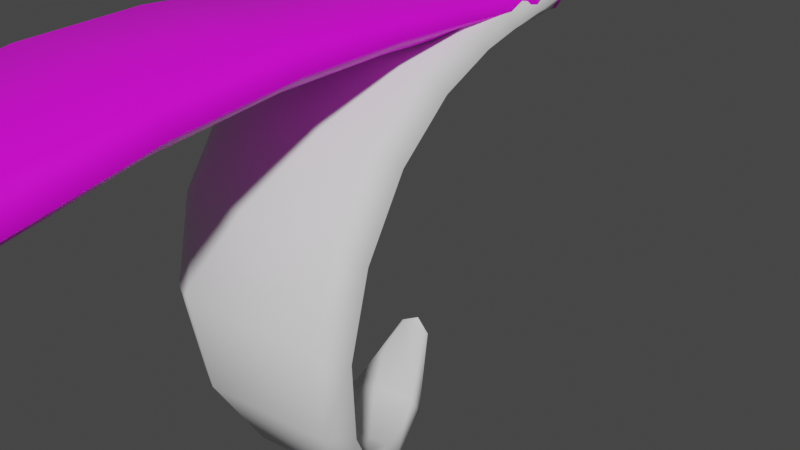 # Source: FE_leaf_21-12c.blend  (saved by Blender 3.0.42; exported with 4.5.12 LTS)
import bpy
from mathutils import Matrix  # noqa: F401  (used for matrix-valued properties, if any)

bpy.ops.wm.read_factory_settings(use_empty=True)
scene = bpy.context.scene
scene.name = 'Scene'

# ---- collections
col_collection = bpy.data.collections.new('Collection'); scene.collection.children.link(col_collection)

# ---- images (referenced by path relative to the original .blend; pixels are not part of the script)
import os
ASSET_DIR = os.environ.get("B2B_ASSET_DIR", "")  # directory of the original .blend (textures are referenced by path, not embedded)
HERE = os.path.dirname(os.path.abspath(__file__))  # packed textures are extracted next to this script under _unpacked/

def load_image(name, relpath, width, height, colorspace="sRGB"):
    """Load a texture the original file referenced (path relative to the .blend, or extracted next to this script)."""
    p = next((c for c in (os.path.join(HERE, relpath), os.path.join(ASSET_DIR, relpath)) if relpath and os.path.exists(c)), "")
    if p:
        img = bpy.data.images.load(p, check_existing=True)
        img.name = name
    else:  # same state as the original file: an image datablock whose file is absent (Cycles renders it pink)
        img = bpy.data.images.new(name, width, height)
        img.source = "FILE"
        img.filepath = "//" + (relpath or name)
    img.colorspace_settings.name = colorspace
    return img
img_fe_leaf_21_tex_dds = load_image('FE_leaf_21_tex.dds', 'FE_leaf_21_tex.dds', 1024, 1024, 'sRGB')

# ---- materials (node trees are filled in below, after node groups)
mat_material_001 = bpy.data.materials.new('Material.001')
mat_material_001.use_transparent_shadow = False

# ---- material node trees
mat_material_001.use_nodes = True; mat_material_001.node_tree.nodes.clear()
_N = mat_material_001.node_tree.nodes; _L = mat_material_001.node_tree.links
n0 = _N.new('ShaderNodeBsdfPrincipled'); n0.name = 'Principled BSDF'; n0.location = (10, 300)
n0.distribution = 'GGX'
n0.subsurface_method = 'RANDOM_WALK_SKIN'
n0.inputs[3].default_value = 1.45
n0.inputs[27].default_value = (0.0, 0.0, 0.0, 1.0)
n0.inputs[28].default_value = 1.0
n1 = _N.new('ShaderNodeOutputMaterial'); n1.name = 'Material Output'; n1.location = (300, 300)
n2 = _N.new('ShaderNodeTexImage'); n2.name = 'Image Texture'; n2.location = (-280, 275)
n2.image = img_fe_leaf_21_tex_dds
_L.new(n0.outputs[0], n1.inputs[0])
_L.new(n2.outputs[0], n0.inputs[0])
n1.is_active_output = True

# ---- world
world_world = bpy.data.worlds.new('World'); scene.world = world_world
world_world.use_nodes = True; world_world.node_tree.nodes.clear()
_N = world_world.node_tree.nodes; _L = world_world.node_tree.links
n0 = _N.new('ShaderNodeOutputWorld'); n0.name = 'World Output'; n0.location = (300, 300)
n1 = _N.new('ShaderNodeBackground'); n1.name = 'Background'; n1.location = (10, 300)
n1.inputs[0].default_value = (0.05088, 0.05088, 0.05088, 1.0)
_L.new(n1.outputs[0], n0.inputs[0])
n0.is_active_output = True
world_world.color = (0.05088, 0.05088, 0.05088)
world_world.use_sun_shadow = False
world_world.sun_shadow_jitter_overblur = 0.0

# ---- meshes
me_0x0778b0f0_gmdl = bpy.data.meshes.new('0x0778B0F0.gmdl')
me_0x0778b0f0_gmdl.from_pydata([(-0.0007937, -2.614, -0.1103), (0.116, -2.606, -0.1106), (0.03403, -2.865, -0.08159), (-0.01545, -2.87, -0.0813), (-0.02217, -2.617, -0.0884), (-0.0242, -2.872, -0.06996), (-0.0008808, -2.614, -0.06665), (-0.02217, -2.617, -0.0884), (-0.0242, -2.872, -0.06996), (-0.01558, -2.871, -0.05882), (0.1159, -2.607, -0.06687), (0.0339, -2.866, -0.0591), (0.1368, -2.607, -0.08871), (0.0424, -2.865, -0.07034), (0.0424, -2.865, -0.07034), (0.1668, -2.358, -0.1177), (0.006992, -2.36, -0.1174), (-0.02246, -2.362, -0.09005), (-0.02246, -2.362, -0.09005), (0.007008, -2.358, -0.06294), (0.1668, -2.356, -0.06323), (0.1951, -2.358, -0.0904), (0.192, -2.094, -0.1102), (-0.01305, -2.088, -0.1092), (0.1817, -1.836, -0.088), (-0.06803, -1.816, -0.08538), (-0.04998, -2.088, -0.07637), (-0.1132, -1.811, -0.04686), (-0.06886, -1.811, -0.008649), (-0.1132, -1.811, -0.04686), (-0.04998, -2.088, -0.07637), (-0.0134, -2.085, -0.04326), (0.1917, -2.091, -0.04428), (0.181, -1.831, -0.01129), (0.2293, -2.096, -0.07782), (0.2272, -1.838, -0.05048), (0.1523, -1.573, -0.0586), (-0.1379, -1.545, -0.05504), (-0.1913, -1.538, -0.0118), (-0.1388, -1.539, 0.03017), (-0.1913, -1.538, -0.0118), (0.1513, -1.567, 0.02661), (0.2049, -1.576, -0.01679), (0.1112, -1.302, -0.02653), (-0.2063, -1.278, -0.02331), (-0.2642, -1.272, 0.02165), (-0.2642, -1.272, 0.02165), (-0.2071, -1.273, 0.06583), (0.1102, -1.297, 0.06273), (0.1697, -1.306, 0.01691), (0.07748, -1.029, -0.0006532), (-0.249, -1.016, 0.001122), (0.06321, -0.7615, 0.01248), (-0.2476, -0.7672, 0.01329), (-0.3089, -1.012, 0.04572), (-0.3045, -0.7659, 0.05428), (-0.2479, -0.7669, 0.09497), (-0.3045, -0.7659, 0.05428), (-0.3089, -1.012, 0.04572), (-0.2494, -1.013, 0.08926), (0.07696, -1.026, 0.08752), (0.06299, -0.7616, 0.09413), (0.1366, -1.03, 0.04334), (0.1196, -0.76, 0.05308), (0.06359, -0.5219, 0.01162), (-0.2142, -0.5363, 0.01288), (-0.265, -0.5386, 0.04948), (-0.2145, -0.5381, 0.08545), (-0.265, -0.5386, 0.04948), (0.06327, -0.5239, 0.0842), (0.1139, -0.5193, 0.04769), (0.03209, 0.09852, -0.02308), (0.05594, 0.0327, -0.03134), (-0.05331, 0.02831, -0.03092), (-0.02998, 0.09791, -0.02302), (-0.07288, 0.02672, -0.0004615), (-0.04063, 0.09769, -0.0002222), (-0.03002, 0.0976, 0.02279), (-0.04063, 0.09769, -0.0002222), (-0.07288, 0.02672, -0.0004615), (-0.05356, 0.02649, 0.03028), (0.0557, 0.03097, 0.02985), (0.03204, 0.0982, 0.02273), (0.07525, 0.0327, -0.001041), (0.04266, 0.09826, -0.0002774), (0.04266, 0.09826, -0.0002774), (-0.001109, 0.1153, 0.0001071), (-0.001109, 0.1153, 0.0001071), (0.06365, -0.1263, -0.01627), (0.06652, -0.3249, 0.001385), (-0.1536, -0.3426, 0.003154), (-0.08303, -0.1383, -0.01505), (-0.1933, -0.3447, 0.03462), (-0.1094, -0.1399, 0.0114), (-0.1094, -0.1399, 0.0114), (-0.1933, -0.3447, 0.03462), (-0.154, -0.3456, 0.06576), (-0.08344, -0.1413, 0.03774), (0.06606, -0.3279, 0.06403), (0.06323, -0.1293, 0.03652), (0.1065, -0.3206, 0.03215), (0.09022, -0.1235, 0.009682), (0.003981, -2.892, -0.06745), (0.003981, -2.892, -0.06745)], [], [(0, 1, 3), (1, 2, 3), (0, 3, 4), (4, 3, 5), (6, 7, 9), (7, 8, 9), (6, 9, 10), (10, 9, 11), (10, 11, 12), (12, 11, 13), (1, 12, 2), (12, 14, 2), (15, 1, 16), (1, 0, 16), (16, 0, 17), (0, 4, 17), (19, 18, 6), (18, 7, 6), (20, 19, 10), (19, 6, 10), (20, 10, 21), (10, 12, 21), (15, 21, 1), (21, 12, 1), (22, 15, 23), (15, 16, 23), (24, 22, 25), (22, 23, 25), (23, 16, 26), (16, 17, 26), (25, 23, 27), (26, 27, 23), (29, 30, 28), (28, 30, 31), (30, 18, 31), (18, 19, 31), (32, 31, 20), (31, 19, 20), (28, 31, 33), (31, 32, 33), (34, 32, 21), (20, 21, 32), (33, 32, 35), (34, 35, 32), (24, 35, 22), (35, 34, 22), (22, 34, 15), (34, 21, 15), (36, 24, 37), (24, 25, 37), (37, 25, 38), (27, 38, 25), (39, 40, 28), (40, 29, 28), (39, 28, 41), (28, 33, 41), (41, 33, 42), (35, 42, 33), (36, 42, 24), (42, 35, 24), (44, 43, 37), (43, 36, 37), (44, 37, 45), (37, 38, 45), (40, 39, 46), (46, 39, 47), (48, 47, 41), (47, 39, 41), (48, 41, 49), (41, 42, 49), (43, 49, 36), (49, 42, 36), (51, 50, 44), (50, 43, 44), (50, 51, 52), (52, 51, 53), (45, 54, 44), (44, 54, 51), (54, 55, 51), (55, 53, 51), (58, 59, 57), (56, 57, 59), (46, 47, 58), (58, 47, 59), (59, 47, 60), (47, 48, 60), (60, 61, 59), (56, 59, 61), (49, 62, 48), (48, 62, 60), (62, 63, 60), (63, 61, 60), (62, 50, 63), (52, 63, 50), (50, 62, 43), (62, 49, 43), (53, 65, 52), (64, 52, 65), (55, 66, 53), (66, 65, 53), (56, 67, 57), (67, 68, 57), (56, 61, 67), (67, 61, 69), (61, 63, 69), (63, 70, 69), (63, 52, 70), (64, 70, 52), (72, 73, 71), (71, 73, 74), (73, 75, 74), (75, 76, 74), (80, 77, 79), (77, 78, 79), (81, 82, 80), (77, 80, 82), (81, 83, 82), (83, 84, 82), (72, 71, 83), (71, 85, 83), (86, 71, 74), (74, 76, 86), (87, 78, 77), (87, 77, 82), (82, 84, 87), (86, 85, 71), (90, 91, 89), (88, 89, 91), (90, 92, 91), (92, 93, 91), (96, 97, 95), (94, 95, 97), (96, 98, 97), (97, 98, 99), (98, 100, 99), (100, 101, 99), (89, 88, 100), (101, 100, 88), (65, 90, 64), (89, 64, 90), (65, 66, 90), (66, 92, 90), (67, 96, 68), (95, 68, 96), (69, 98, 67), (96, 67, 98), (69, 70, 98), (70, 100, 98), (64, 89, 70), (100, 70, 89), (88, 91, 72), (72, 91, 73), (91, 93, 73), (93, 75, 73), (79, 94, 80), (94, 97, 80), (99, 81, 97), (80, 97, 81), (83, 81, 101), (99, 101, 81), (83, 101, 72), (101, 88, 72), (2, 102, 3), (102, 5, 3), (9, 8, 103), (9, 103, 11), (103, 13, 11), (2, 14, 102)])
me_0x0778b0f0_gmdl.polygons.foreach_set('use_smooth', [True] * 168)
_uv = me_0x0778b0f0_gmdl.uv_layers.new(name='UVMap')
_uv.uv.foreach_set('vector', [0.6418, 0.1083, 0.546, 0.1083, 0.5856, 0.02898, 0.546, 0.1083, 0.5453, 0.02898, 0.5856, 0.02898, 0.6418, 0.1083, 0.5856, 0.02898, 0.6593, 0.1079, 0.6593, 0.1079, 0.5856, 0.02898, 0.5927, 0.02878, 0.3436, 0.1083, 0.3256, 0.1079, 0.4174, 0.02898, 0.3256, 0.1079, 0.4102, 0.02878, 0.4174, 0.02898, 0.3436, 0.1083, 0.4174, 0.02898, 0.4423, 0.1083, 0.4423, 0.1083, 0.4174, 0.02898, 0.4589, 0.02898, 0.4423, 0.1083, 0.4589, 0.02898, 0.4922, 0.1079, 0.4922, 0.1079, 0.4589, 0.02898, 0.466, 0.02878, 0.546, 0.1083, 0.4922, 0.1079, 0.5453, 0.02898, 0.4922, 0.1079, 0.5384, 0.02878, 0.5453, 0.02898, 0.5426, 0.1859, 0.546, 0.1083, 0.6743, 0.1859, 0.546, 0.1083, 0.6418, 0.1083, 0.6743, 0.1859, 0.6743, 0.1859, 0.6418, 0.1083, 0.6982, 0.1852, 0.6418, 0.1083, 0.6593, 0.1079, 0.6982, 0.1852, 0.3067, 0.1859, 0.2821, 0.1852, 0.3436, 0.1083, 0.2821, 0.1852, 0.3256, 0.1079, 0.3436, 0.1083, 0.4422, 0.1859, 0.3067, 0.1859, 0.4423, 0.1083, 0.3067, 0.1859, 0.3436, 0.1083, 0.4423, 0.1083, 0.4422, 0.1859, 0.4423, 0.1083, 0.4922, 0.1852, 0.4423, 0.1083, 0.4922, 0.1079, 0.4922, 0.1852, 0.5426, 0.1859, 0.4922, 0.1852, 0.546, 0.1083, 0.4922, 0.1852, 0.4922, 0.1079, 0.546, 0.1083, 0.543, 0.2689, 0.5426, 0.1859, 0.7114, 0.2689, 0.5426, 0.1859, 0.6743, 0.1859, 0.7114, 0.2689, 0.5416, 0.351, 0.543, 0.2689, 0.745, 0.351, 0.543, 0.2689, 0.7114, 0.2689, 0.745, 0.351, 0.7114, 0.2689, 0.6743, 0.1859, 0.7417, 0.268, 0.6743, 0.1859, 0.6982, 0.1852, 0.7417, 0.268, 0.745, 0.351, 0.7114, 0.2689, 0.7818, 0.3504, 0.7417, 0.268, 0.7818, 0.3504, 0.7114, 0.2689, 0.1966, 0.3504, 0.2379, 0.268, 0.2345, 0.351, 0.2345, 0.351, 0.2379, 0.268, 0.2691, 0.2689, 0.2379, 0.268, 0.2821, 0.1852, 0.2691, 0.2689, 0.2821, 0.1852, 0.3067, 0.1859, 0.2691, 0.2689, 0.4424, 0.2689, 0.2691, 0.2689, 0.4422, 0.1859, 0.2691, 0.2689, 0.3067, 0.1859, 0.4422, 0.1859, 0.2345, 0.351, 0.2691, 0.2689, 0.4439, 0.351, 0.2691, 0.2689, 0.4424, 0.2689, 0.4439, 0.351, 0.4922, 0.268, 0.4424, 0.2689, 0.4922, 0.1852, 0.4422, 0.1859, 0.4922, 0.1852, 0.4424, 0.2689, 0.4439, 0.351, 0.4424, 0.2689, 0.4922, 0.3504, 0.4922, 0.268, 0.4922, 0.3504, 0.4424, 0.2689, 0.5416, 0.351, 0.4922, 0.3504, 0.543, 0.2689, 0.4922, 0.3504, 0.4922, 0.268, 0.543, 0.2689, 0.543, 0.2689, 0.4922, 0.268, 0.5426, 0.1859, 0.4922, 0.268, 0.4922, 0.1852, 0.5426, 0.1859, 0.5483, 0.4331, 0.5416, 0.351, 0.7838, 0.4331, 0.5416, 0.351, 0.745, 0.351, 0.7838, 0.4331, 0.7838, 0.4331, 0.745, 0.351, 0.8266, 0.4328, 0.7818, 0.3504, 0.8266, 0.4328, 0.745, 0.351, 0.2003, 0.4331, 0.1562, 0.4328, 0.2345, 0.351, 0.1562, 0.4328, 0.1966, 0.3504, 0.2345, 0.351, 0.2003, 0.4331, 0.2345, 0.351, 0.4427, 0.4331, 0.2345, 0.351, 0.4439, 0.351, 0.4427, 0.4331, 0.4427, 0.4331, 0.4439, 0.351, 0.4922, 0.4328, 0.4922, 0.3504, 0.4922, 0.4328, 0.4439, 0.351, 0.5483, 0.4331, 0.4922, 0.4328, 0.5416, 0.351, 0.4922, 0.4328, 0.4922, 0.3504, 0.5416, 0.351, 0.8097, 0.5158, 0.5513, 0.5158, 0.7838, 0.4331, 0.5513, 0.5158, 0.5483, 0.4331, 0.7838, 0.4331, 0.8097, 0.5158, 0.7838, 0.4331, 0.8567, 0.5155, 0.7838, 0.4331, 0.8266, 0.4328, 0.8567, 0.5155, 0.1562, 0.4328, 0.2003, 0.4331, 0.1293, 0.5155, 0.1293, 0.5155, 0.2003, 0.4331, 0.1777, 0.5158, 0.4436, 0.5158, 0.1777, 0.5158, 0.4427, 0.4331, 0.1777, 0.5158, 0.2003, 0.4331, 0.4427, 0.4331, 0.4436, 0.5158, 0.4427, 0.4331, 0.4922, 0.5155, 0.4427, 0.4331, 0.4922, 0.4328, 0.4922, 0.5155, 0.5513, 0.5158, 0.4922, 0.5155, 0.5483, 0.4331, 0.4922, 0.5155, 0.4922, 0.4328, 0.5483, 0.4331, 0.8273, 0.5978, 0.5595, 0.5978, 0.8097, 0.5158, 0.5595, 0.5978, 0.5513, 0.5158, 0.8097, 0.5158, 0.5595, 0.5978, 0.8273, 0.5978, 0.5592, 0.6767, 0.5592, 0.6767, 0.8273, 0.5978, 0.8152, 0.6767, 0.8567, 0.5155, 0.8761, 0.5978, 0.8097, 0.5158, 0.8097, 0.5158, 0.8761, 0.5978, 0.8273, 0.5978, 0.8761, 0.5978, 0.8617, 0.6771, 0.8273, 0.5978, 0.8617, 0.6771, 0.8152, 0.6767, 0.8273, 0.5978, 0.112, 0.5978, 0.1623, 0.5978, 0.1265, 0.6771, 0.1744, 0.6767, 0.1265, 0.6771, 0.1623, 0.5978, 0.1293, 0.5155, 0.1777, 0.5158, 0.112, 0.5978, 0.112, 0.5978, 0.1777, 0.5158, 0.1623, 0.5978, 0.1623, 0.5978, 0.1777, 0.5158, 0.4378, 0.5978, 0.1777, 0.5158, 0.4436, 0.5158, 0.4378, 0.5978, 0.4378, 0.5978, 0.4379, 0.6767, 0.1623, 0.5978, 0.1744, 0.6767, 0.1623, 0.5978, 0.4379, 0.6767, 0.4922, 0.5155, 0.4922, 0.5978, 0.4436, 0.5158, 0.4436, 0.5158, 0.4922, 0.5978, 0.4378, 0.5978, 0.4922, 0.5978, 0.4922, 0.6771, 0.4378, 0.5978, 0.4922, 0.6771, 0.4379, 0.6767, 0.4378, 0.5978, 0.4922, 0.5978, 0.5595, 0.5978, 0.4922, 0.6771, 0.5592, 0.6767, 0.4922, 0.6771, 0.5595, 0.5978, 0.5595, 0.5978, 0.4922, 0.5978, 0.5513, 0.5158, 0.4922, 0.5978, 0.4922, 0.5155, 0.5513, 0.5158, 0.8152, 0.6767, 0.7871, 0.7489, 0.5592, 0.6767, 0.5589, 0.7489, 0.5592, 0.6767, 0.7871, 0.7489, 0.8617, 0.6771, 0.8286, 0.7492, 0.8152, 0.6767, 0.8286, 0.7492, 0.7871, 0.7489, 0.8152, 0.6767, 0.1744, 0.6767, 0.2031, 0.7489, 0.1265, 0.6771, 0.2031, 0.7489, 0.1604, 0.7492, 0.1265, 0.6771, 0.1744, 0.6767, 0.4379, 0.6767, 0.2031, 0.7489, 0.2031, 0.7489, 0.4379, 0.6767, 0.4381, 0.7489, 0.4379, 0.6767, 0.4922, 0.6771, 0.4381, 0.7489, 0.4922, 0.6771, 0.4922, 0.7492, 0.4381, 0.7489, 0.4922, 0.6771, 0.5592, 0.6767, 0.4922, 0.7492, 0.5589, 0.7489, 0.4922, 0.7492, 0.5592, 0.6767, 0.5486, 0.9238, 0.6385, 0.9238, 0.5679, 0.9589, 0.5679, 0.9589, 0.6385, 0.9238, 0.6192, 0.9589, 0.6385, 0.9238, 0.6545, 0.9239, 0.6192, 0.9589, 0.6545, 0.9239, 0.628, 0.959, 0.6192, 0.9589, 0.3446, 0.9238, 0.3645, 0.9589, 0.3282, 0.9239, 0.3645, 0.9589, 0.3555, 0.959, 0.3282, 0.9239, 0.4372, 0.9238, 0.4173, 0.9589, 0.3446, 0.9238, 0.3645, 0.9589, 0.3446, 0.9238, 0.4173, 0.9589, 0.4372, 0.9238, 0.4922, 0.9239, 0.4173, 0.9589, 0.4922, 0.9239, 0.4264, 0.959, 0.4173, 0.9589, 0.5486, 0.9238, 0.5679, 0.9589, 0.4922, 0.9239, 0.5679, 0.9589, 0.5591, 0.959, 0.4922, 0.9239, 0.595, 0.9692, 0.5679, 0.9589, 0.6192, 0.9589, 0.6192, 0.9589, 0.628, 0.959, 0.595, 0.9692, 0.3895, 0.9692, 0.3555, 0.959, 0.3645, 0.9589, 0.3895, 0.9692, 0.3645, 0.9589, 0.4173, 0.9589, 0.4173, 0.9589, 0.4264, 0.959, 0.3895, 0.9692, 0.595, 0.9692, 0.5591, 0.959, 0.5679, 0.9589, 0.7362, 0.8082, 0.6709, 0.8685, 0.5561, 0.8082, 0.5509, 0.8685, 0.5561, 0.8082, 0.6709, 0.8685, 0.7362, 0.8082, 0.7687, 0.8087, 0.6709, 0.8685, 0.7687, 0.8087, 0.6924, 0.869, 0.6709, 0.8685, 0.2509, 0.8082, 0.3118, 0.8685, 0.2175, 0.8087, 0.2897, 0.869, 0.2175, 0.8087, 0.3118, 0.8685, 0.2509, 0.8082, 0.4363, 0.8082, 0.3118, 0.8685, 0.3118, 0.8685, 0.4363, 0.8082, 0.4353, 0.8685, 0.4363, 0.8082, 0.4922, 0.8087, 0.4353, 0.8685, 0.4922, 0.8087, 0.4922, 0.869, 0.4353, 0.8685, 0.5561, 0.8082, 0.5509, 0.8685, 0.4922, 0.8087, 0.4922, 0.869, 0.4922, 0.8087, 0.5509, 0.8685, 0.7871, 0.7489, 0.7362, 0.8082, 0.5589, 0.7489, 0.5561, 0.8082, 0.5589, 0.7489, 0.7362, 0.8082, 0.7871, 0.7489, 0.8286, 0.7492, 0.7362, 0.8082, 0.8286, 0.7492, 0.7687, 0.8087, 0.7362, 0.8082, 0.2031, 0.7489, 0.2509, 0.8082, 0.1604, 0.7492, 0.2175, 0.8087, 0.1604, 0.7492, 0.2509, 0.8082, 0.4381, 0.7489, 0.4363, 0.8082, 0.2031, 0.7489, 0.2509, 0.8082, 0.2031, 0.7489, 0.4363, 0.8082, 0.4381, 0.7489, 0.4922, 0.7492, 0.4363, 0.8082, 0.4922, 0.7492, 0.4922, 0.8087, 0.4363, 0.8082, 0.5589, 0.7489, 0.5561, 0.8082, 0.4922, 0.7492, 0.4922, 0.8087, 0.4922, 0.7492, 0.5561, 0.8082, 0.5509, 0.8685, 0.6709, 0.8685, 0.5486, 0.9238, 0.5486, 0.9238, 0.6709, 0.8685, 0.6385, 0.9238, 0.6709, 0.8685, 0.6924, 0.869, 0.6385, 0.9238, 0.6924, 0.869, 0.6545, 0.9239, 0.6385, 0.9238, 0.3282, 0.9239, 0.2897, 0.869, 0.3446, 0.9238, 0.2897, 0.869, 0.3118, 0.8685, 0.3446, 0.9238, 0.4353, 0.8685, 0.4372, 0.9238, 0.3118, 0.8685, 0.3446, 0.9238, 0.3118, 0.8685, 0.4372, 0.9238, 0.4922, 0.9239, 0.4372, 0.9238, 0.4922, 0.869, 0.4353, 0.8685, 0.4922, 0.869, 0.4372, 0.9238, 0.4922, 0.9239, 0.4922, 0.869, 0.5486, 0.9238, 0.4922, 0.869, 0.5509, 0.8685, 0.5486, 0.9238, 0.5453, 0.02898, 0.5678, 0.02163, 0.5856, 0.02898, 0.5678, 0.02163, 0.5927, 0.02878, 0.5856, 0.02898, 0.4174, 0.02898, 0.4102, 0.02878, 0.4357, 0.02163, 0.4174, 0.02898, 0.4357, 0.02163, 0.4589, 0.02898, 0.4357, 0.02163, 0.466, 0.02878, 0.4589, 0.02898, 0.5453, 0.02898, 0.5384, 0.02878, 0.5678, 0.02163])
me_0x0778b0f0_gmdl.materials.append(mat_material_001)
me_0x0778b0f0_gmdl.use_remesh_fix_poles = True
me_0x0778b0f0_gmdl.use_remesh_preserve_attributes = False
me_0x0778b0f0_gmdl.update()
me_fe_crystal1_lt7_gmdl_012 = bpy.data.meshes.new('FE_crystal1_Lt7.gmdl.012')
me_fe_crystal1_lt7_gmdl_012.from_pydata([(-0.3188, -1.023, -2.487), (0.05391, -0.9572, -2.546), (-0.1215, -0.6729, -2.146), (-0.2749, -0.7061, -2.108), (-0.3988, -1.017, -2.533), (-0.3123, -0.6862, -2.123), (-0.3431, -0.9905, -2.604), (-0.3988, -1.017, -2.533), (-0.3123, -0.6862, -2.123), (-0.2963, -0.6566, -2.152), (0.02945, -0.9242, -2.662), (-0.1429, -0.6235, -2.189), (0.1085, -0.9266, -2.614), (-0.1059, -0.6416, -2.173), (-0.1059, -0.6416, -2.173), (0.2386, -1.435, -2.643), (-0.2788, -1.522, -2.595), (-0.3784, -1.546, -2.653), (-0.3784, -1.546, -2.653), (-0.2859, -1.567, -2.743), (0.2302, -1.474, -2.79), (0.3248, -1.423, -2.72), (0.3956, -1.86, -2.471), (-0.2692, -1.969, -2.427), (0.4696, -2.164, -2.071), (-0.3341, -2.288, -2.024), (-0.3848, -2.053, -2.498), (-0.4655, -2.416, -2.046), (-0.3051, -2.5, -2.069), (-0.4655, -2.416, -2.046), (-0.3848, -2.053, -2.498), (-0.2588, -2.089, -2.567), (0.4053, -1.977, -2.613), (0.498, -2.375, -2.128), (0.5172, -1.89, -2.565), (0.627, -2.227, -2.124), (0.4837, -2.27, -1.571), (-0.4518, -2.377, -1.527), (-0.6074, -2.522, -1.499), (-0.4231, -2.621, -1.485), (-0.6074, -2.522, -1.499), (0.5135, -2.516, -1.544), (0.6694, -2.377, -1.574), (0.4399, -2.155, -1.088), (-0.5941, -2.202, -1.068), (-0.7748, -2.326, -0.9868), (-0.7748, -2.326, -0.9868), (-0.5807, -2.423, -0.9082), (0.4558, -2.383, -0.9426), (0.6379, -2.262, -1.033), (0.3767, -1.847, -0.658), (-0.6979, -1.855, -0.6629), (0.3334, -1.458, -0.3504), (-0.6926, -1.46, -0.3729), (-0.8907, -1.963, -0.5553), (-0.8812, -1.524, -0.2582), (-0.6971, -1.584, -0.1409), (-0.8812, -1.524, -0.2582), (-0.8907, -1.963, -0.5553), (-0.6942, -2.043, -0.4527), (0.3809, -2.035, -0.4538), (0.3286, -1.578, -0.1168), (0.5756, -1.946, -0.5525), (0.5179, -1.517, -0.2287), (0.3079, -1.032, -0.1814), (-0.6074, -1.03, -0.2034), (-0.7764, -1.069, -0.09251), (-0.6133, -1.107, 0.01981), (-0.7764, -1.069, -0.09251), (0.3019, -1.108, 0.04238), (0.4716, -1.069, -0.06347), (0.1051, 0.3165, -0.07249), (0.1834, 0.09182, -0.09557), (-0.1772, 0.09238, -0.09933), (-0.1007, 0.3165, -0.07301), (-0.2425, 0.08469, -0.0001231), (-0.1362, 0.3153, 0.002411), (-0.1011, 0.3138, 0.07877), (-0.1362, 0.3153, 0.002411), (-0.2425, 0.08469, -0.0001231), (-0.1795, 0.07582, 0.102), (0.1812, 0.07577, 0.1058), (0.1047, 0.3137, 0.07929), (0.2465, 0.08427, 0.005009), (0.1401, 0.3152, 0.002898), (0.1401, 0.3152, 0.002898), (-0.003683, 0.3827, 0.0003556), (-0.003683, 0.3827, 0.0003556), (0.2334, -0.2676, -0.09964), (0.2826, -0.6609, -0.1202), (-0.4397, -0.659, -0.1363), (-0.2478, -0.2665, -0.1092), (-0.5722, -0.6778, -0.03682), (-0.3358, -0.2765, -0.02368), (-0.3358, -0.2765, -0.02368), (-0.5722, -0.6778, -0.03682), (-0.4445, -0.7029, 0.06413), (-0.2512, -0.2925, 0.06246), (0.2778, -0.7037, 0.08103), (0.23, -0.2926, 0.07201), (0.4114, -0.6792, -0.01524), (0.3191, -0.2772, -0.01119), (-0.2077, -0.6466, -2.077), (-0.2077, -0.6466, -2.077)], [], [(0, 1, 3), (1, 2, 3), (0, 3, 4), (4, 3, 5), (6, 7, 9), (7, 8, 9), (6, 9, 10), (10, 9, 11), (10, 11, 12), (12, 11, 13), (1, 12, 2), (12, 14, 2), (15, 1, 16), (1, 0, 16), (16, 0, 17), (0, 4, 17), (19, 18, 6), (18, 7, 6), (20, 19, 10), (19, 6, 10), (20, 10, 21), (10, 12, 21), (15, 21, 1), (21, 12, 1), (22, 15, 23), (15, 16, 23), (24, 22, 25), (22, 23, 25), (23, 16, 26), (16, 17, 26), (25, 23, 27), (26, 27, 23), (29, 30, 28), (28, 30, 31), (30, 18, 31), (18, 19, 31), (32, 31, 20), (31, 19, 20), (28, 31, 33), (31, 32, 33), (34, 32, 21), (20, 21, 32), (33, 32, 35), (34, 35, 32), (24, 35, 22), (35, 34, 22), (22, 34, 15), (34, 21, 15), (36, 24, 37), (24, 25, 37), (37, 25, 38), (27, 38, 25), (39, 40, 28), (40, 29, 28), (39, 28, 41), (28, 33, 41), (41, 33, 42), (35, 42, 33), (36, 42, 24), (42, 35, 24), (44, 43, 37), (43, 36, 37), (44, 37, 45), (37, 38, 45), (40, 39, 46), (46, 39, 47), (48, 47, 41), (47, 39, 41), (48, 41, 49), (41, 42, 49), (43, 49, 36), (49, 42, 36), (51, 50, 44), (50, 43, 44), (50, 51, 52), (52, 51, 53), (45, 54, 44), (44, 54, 51), (54, 55, 51), (55, 53, 51), (58, 59, 57), (56, 57, 59), (46, 47, 58), (58, 47, 59), (59, 47, 60), (47, 48, 60), (60, 61, 59), (56, 59, 61), (49, 62, 48), (48, 62, 60), (62, 63, 60), (63, 61, 60), (62, 50, 63), (52, 63, 50), (50, 62, 43), (62, 49, 43), (53, 65, 52), (64, 52, 65), (55, 66, 53), (66, 65, 53), (56, 67, 57), (67, 68, 57), (56, 61, 67), (67, 61, 69), (61, 63, 69), (63, 70, 69), (63, 52, 70), (64, 70, 52), (72, 73, 71), (71, 73, 74), (73, 75, 74), (75, 76, 74), (80, 77, 79), (77, 78, 79), (81, 82, 80), (77, 80, 82), (81, 83, 82), (83, 84, 82), (72, 71, 83), (71, 85, 83), (86, 71, 74), (74, 76, 86), (87, 78, 77), (87, 77, 82), (82, 84, 87), (86, 85, 71), (90, 91, 89), (88, 89, 91), (90, 92, 91), (92, 93, 91), (96, 97, 95), (94, 95, 97), (96, 98, 97), (97, 98, 99), (98, 100, 99), (100, 101, 99), (89, 88, 100), (101, 100, 88), (65, 90, 64), (89, 64, 90), (65, 66, 90), (66, 92, 90), (67, 96, 68), (95, 68, 96), (69, 98, 67), (96, 67, 98), (69, 70, 98), (70, 100, 98), (64, 89, 70), (100, 70, 89), (88, 91, 72), (72, 91, 73), (91, 93, 73), (93, 75, 73), (79, 94, 80), (94, 97, 80), (99, 81, 97), (80, 97, 81), (83, 81, 101), (99, 101, 81), (83, 101, 72), (101, 88, 72), (2, 102, 3), (102, 5, 3), (9, 8, 103), (9, 103, 11), (103, 13, 11), (2, 14, 102)])
me_fe_crystal1_lt7_gmdl_012.polygons.foreach_set('use_smooth', [True] * 168)
_uv = me_fe_crystal1_lt7_gmdl_012.uv_layers.new(name='UVMap')
_uv.uv.foreach_set('vector', [0.2886, -0.9679, 0.2785, -0.9679, 0.2827, -0.9762, 0.2785, -0.9679, 0.2785, -0.9762, 0.2827, -0.9762, 0.2886, -0.9679, 0.2827, -0.9762, 0.2904, -0.9679, 0.2904, -0.9679, 0.2827, -0.9762, 0.2834, -0.9763, 0.2572, -0.9679, 0.2554, -0.9679, 0.265, -0.9762, 0.2554, -0.9679, 0.2642, -0.9763, 0.265, -0.9762, 0.2572, -0.9679, 0.265, -0.9762, 0.2676, -0.9679, 0.2676, -0.9679, 0.265, -0.9762, 0.2694, -0.9762, 0.2676, -0.9679, 0.2694, -0.9762, 0.2729, -0.9679, 0.2729, -0.9679, 0.2694, -0.9762, 0.2701, -0.9763, 0.2785, -0.9679, 0.2729, -0.9679, 0.2785, -0.9762, 0.2729, -0.9679, 0.2777, -0.9763, 0.2785, -0.9762, 0.2782, -0.9597, 0.2785, -0.9679, 0.292, -0.9597, 0.2785, -0.9679, 0.2886, -0.9679, 0.292, -0.9597, 0.292, -0.9597, 0.2886, -0.9679, 0.2945, -0.9598, 0.2886, -0.9679, 0.2904, -0.9679, 0.2945, -0.9598, 0.2534, -0.9597, 0.2508, -0.9598, 0.2572, -0.9679, 0.2508, -0.9598, 0.2554, -0.9679, 0.2572, -0.9679, 0.2676, -0.9597, 0.2534, -0.9597, 0.2676, -0.9679, 0.2534, -0.9597, 0.2572, -0.9679, 0.2676, -0.9679, 0.2676, -0.9597, 0.2676, -0.9679, 0.2729, -0.9598, 0.2676, -0.9679, 0.2729, -0.9679, 0.2729, -0.9598, 0.2782, -0.9597, 0.2729, -0.9598, 0.2785, -0.9679, 0.2729, -0.9598, 0.2729, -0.9679, 0.2785, -0.9679, 0.2782, -0.951, 0.2782, -0.9597, 0.2959, -0.951, 0.2782, -0.9597, 0.292, -0.9597, 0.2959, -0.951, 0.2781, -0.9424, 0.2782, -0.951, 0.2995, -0.9424, 0.2782, -0.951, 0.2959, -0.951, 0.2995, -0.9424, 0.2959, -0.951, 0.292, -0.9597, 0.2991, -0.9511, 0.292, -0.9597, 0.2945, -0.9598, 0.2991, -0.9511, 0.2995, -0.9424, 0.2959, -0.951, 0.3033, -0.9424, 0.2991, -0.9511, 0.3033, -0.9424, 0.2959, -0.951, 0.2418, -0.9424, 0.2461, -0.9511, 0.2458, -0.9424, 0.2458, -0.9424, 0.2461, -0.9511, 0.2494, -0.951, 0.2461, -0.9511, 0.2508, -0.9598, 0.2494, -0.951, 0.2508, -0.9598, 0.2534, -0.9597, 0.2494, -0.951, 0.2676, -0.951, 0.2494, -0.951, 0.2676, -0.9597, 0.2494, -0.951, 0.2534, -0.9597, 0.2676, -0.9597, 0.2458, -0.9424, 0.2494, -0.951, 0.2678, -0.9424, 0.2494, -0.951, 0.2676, -0.951, 0.2678, -0.9424, 0.2729, -0.9511, 0.2676, -0.951, 0.2729, -0.9598, 0.2676, -0.9597, 0.2729, -0.9598, 0.2676, -0.951, 0.2678, -0.9424, 0.2676, -0.951, 0.2729, -0.9424, 0.2729, -0.9511, 0.2729, -0.9424, 0.2676, -0.951, 0.2781, -0.9424, 0.2729, -0.9424, 0.2782, -0.951, 0.2729, -0.9424, 0.2729, -0.9511, 0.2782, -0.951, 0.2782, -0.951, 0.2729, -0.9511, 0.2782, -0.9597, 0.2729, -0.9511, 0.2729, -0.9598, 0.2782, -0.9597, 0.2788, -0.9337, 0.2781, -0.9424, 0.3035, -0.9337, 0.2781, -0.9424, 0.2995, -0.9424, 0.3035, -0.9337, 0.3035, -0.9337, 0.2995, -0.9424, 0.308, -0.9338, 0.3033, -0.9424, 0.308, -0.9338, 0.2995, -0.9424, 0.2422, -0.9337, 0.2375, -0.9338, 0.2458, -0.9424, 0.2375, -0.9338, 0.2418, -0.9424, 0.2458, -0.9424, 0.2422, -0.9337, 0.2458, -0.9424, 0.2677, -0.9337, 0.2458, -0.9424, 0.2678, -0.9424, 0.2677, -0.9337, 0.2677, -0.9337, 0.2678, -0.9424, 0.2729, -0.9338, 0.2729, -0.9424, 0.2729, -0.9338, 0.2678, -0.9424, 0.2788, -0.9337, 0.2729, -0.9338, 0.2781, -0.9424, 0.2729, -0.9338, 0.2729, -0.9424, 0.2781, -0.9424, 0.3063, -0.9251, 0.2791, -0.9251, 0.3035, -0.9337, 0.2791, -0.9251, 0.2788, -0.9337, 0.3035, -0.9337, 0.3063, -0.9251, 0.3035, -0.9337, 0.3112, -0.9251, 0.3035, -0.9337, 0.308, -0.9338, 0.3112, -0.9251, 0.2375, -0.9338, 0.2422, -0.9337, 0.2347, -0.9251, 0.2347, -0.9251, 0.2422, -0.9337, 0.2398, -0.9251, 0.2678, -0.9251, 0.2398, -0.9251, 0.2677, -0.9337, 0.2398, -0.9251, 0.2422, -0.9337, 0.2677, -0.9337, 0.2678, -0.9251, 0.2677, -0.9337, 0.2729, -0.9251, 0.2677, -0.9337, 0.2729, -0.9338, 0.2729, -0.9251, 0.2791, -0.9251, 0.2729, -0.9251, 0.2788, -0.9337, 0.2729, -0.9251, 0.2729, -0.9338, 0.2788, -0.9337, 0.3081, -0.9164, 0.2799, -0.9164, 0.3063, -0.9251, 0.2799, -0.9164, 0.2791, -0.9251, 0.3063, -0.9251, 0.2799, -0.9164, 0.3081, -0.9164, 0.2799, -0.9081, 0.2799, -0.9081, 0.3081, -0.9164, 0.3068, -0.9081, 0.3112, -0.9251, 0.3132, -0.9164, 0.3063, -0.9251, 0.3063, -0.9251, 0.3132, -0.9164, 0.3081, -0.9164, 0.3132, -0.9164, 0.3117, -0.9081, 0.3081, -0.9164, 0.3117, -0.9081, 0.3068, -0.9081, 0.3081, -0.9164, 0.2329, -0.9164, 0.2382, -0.9164, 0.2344, -0.9081, 0.2394, -0.9081, 0.2344, -0.9081, 0.2382, -0.9164, 0.2347, -0.9251, 0.2398, -0.9251, 0.2329, -0.9164, 0.2329, -0.9164, 0.2398, -0.9251, 0.2382, -0.9164, 0.2382, -0.9164, 0.2398, -0.9251, 0.2672, -0.9164, 0.2398, -0.9251, 0.2678, -0.9251, 0.2672, -0.9164, 0.2672, -0.9164, 0.2672, -0.9081, 0.2382, -0.9164, 0.2394, -0.9081, 0.2382, -0.9164, 0.2672, -0.9081, 0.2729, -0.9251, 0.2729, -0.9164, 0.2678, -0.9251, 0.2678, -0.9251, 0.2729, -0.9164, 0.2672, -0.9164, 0.2729, -0.9164, 0.2729, -0.9081, 0.2672, -0.9164, 0.2729, -0.9081, 0.2672, -0.9081, 0.2672, -0.9164, 0.2729, -0.9164, 0.2799, -0.9164, 0.2729, -0.9081, 0.2799, -0.9081, 0.2729, -0.9081, 0.2799, -0.9164, 0.2799, -0.9164, 0.2729, -0.9164, 0.2791, -0.9251, 0.2729, -0.9164, 0.2729, -0.9251, 0.2791, -0.9251, 0.3068, -0.9081, 0.3039, -0.9005, 0.2799, -0.9081, 0.2799, -0.9005, 0.2799, -0.9081, 0.3039, -0.9005, 0.3117, -0.9081, 0.3082, -0.9005, 0.3068, -0.9081, 0.3082, -0.9005, 0.3039, -0.9005, 0.3068, -0.9081, 0.2394, -0.9081, 0.2425, -0.9005, 0.2344, -0.9081, 0.2425, -0.9005, 0.238, -0.9005, 0.2344, -0.9081, 0.2394, -0.9081, 0.2672, -0.9081, 0.2425, -0.9005, 0.2425, -0.9005, 0.2672, -0.9081, 0.2672, -0.9005, 0.2672, -0.9081, 0.2729, -0.9081, 0.2672, -0.9005, 0.2729, -0.9081, 0.2729, -0.9005, 0.2672, -0.9005, 0.2729, -0.9081, 0.2799, -0.9081, 0.2729, -0.9005, 0.2799, -0.9005, 0.2729, -0.9005, 0.2799, -0.9081, 0.2788, -0.8821, 0.2883, -0.8821, 0.2808, -0.8785, 0.2808, -0.8785, 0.2883, -0.8821, 0.2862, -0.8785, 0.2883, -0.8821, 0.2899, -0.8821, 0.2862, -0.8785, 0.2899, -0.8821, 0.2871, -0.8785, 0.2862, -0.8785, 0.2574, -0.8821, 0.2594, -0.8785, 0.2556, -0.8821, 0.2594, -0.8785, 0.2585, -0.8785, 0.2556, -0.8821, 0.2671, -0.8821, 0.265, -0.8785, 0.2574, -0.8821, 0.2594, -0.8785, 0.2574, -0.8821, 0.265, -0.8785, 0.2671, -0.8821, 0.2729, -0.8821, 0.265, -0.8785, 0.2729, -0.8821, 0.2659, -0.8785, 0.265, -0.8785, 0.2788, -0.8821, 0.2808, -0.8785, 0.2729, -0.8821, 0.2808, -0.8785, 0.2799, -0.8785, 0.2729, -0.8821, 0.2837, -0.8774, 0.2808, -0.8785, 0.2862, -0.8785, 0.2862, -0.8785, 0.2871, -0.8785, 0.2837, -0.8774, 0.2621, -0.8774, 0.2585, -0.8785, 0.2594, -0.8785, 0.2621, -0.8774, 0.2594, -0.8785, 0.265, -0.8785, 0.265, -0.8785, 0.2659, -0.8785, 0.2621, -0.8774, 0.2837, -0.8774, 0.2799, -0.8785, 0.2808, -0.8785, 0.2985, -0.8943, 0.2917, -0.888, 0.2796, -0.8943, 0.279, -0.888, 0.2796, -0.8943, 0.2917, -0.888, 0.2985, -0.8943, 0.3019, -0.8942, 0.2917, -0.888, 0.3019, -0.8942, 0.2939, -0.8879, 0.2917, -0.888, 0.2475, -0.8943, 0.2539, -0.888, 0.244, -0.8942, 0.2516, -0.8879, 0.244, -0.8942, 0.2539, -0.888, 0.2475, -0.8943, 0.267, -0.8943, 0.2539, -0.888, 0.2539, -0.888, 0.267, -0.8943, 0.2669, -0.888, 0.267, -0.8943, 0.2729, -0.8942, 0.2669, -0.888, 0.2729, -0.8942, 0.2729, -0.8879, 0.2669, -0.888, 0.2796, -0.8943, 0.279, -0.888, 0.2729, -0.8942, 0.2729, -0.8879, 0.2729, -0.8942, 0.279, -0.888, 0.3039, -0.9005, 0.2985, -0.8943, 0.2799, -0.9005, 0.2796, -0.8943, 0.2799, -0.9005, 0.2985, -0.8943, 0.3039, -0.9005, 0.3082, -0.9005, 0.2985, -0.8943, 0.3082, -0.9005, 0.3019, -0.8942, 0.2985, -0.8943, 0.2425, -0.9005, 0.2475, -0.8943, 0.238, -0.9005, 0.244, -0.8942, 0.238, -0.9005, 0.2475, -0.8943, 0.2672, -0.9005, 0.267, -0.8943, 0.2425, -0.9005, 0.2475, -0.8943, 0.2425, -0.9005, 0.267, -0.8943, 0.2672, -0.9005, 0.2729, -0.9005, 0.267, -0.8943, 0.2729, -0.9005, 0.2729, -0.8942, 0.267, -0.8943, 0.2799, -0.9005, 0.2796, -0.8943, 0.2729, -0.9005, 0.2729, -0.8942, 0.2729, -0.9005, 0.2796, -0.8943, 0.279, -0.888, 0.2917, -0.888, 0.2788, -0.8821, 0.2788, -0.8821, 0.2917, -0.888, 0.2883, -0.8821, 0.2917, -0.888, 0.2939, -0.8879, 0.2883, -0.8821, 0.2939, -0.8879, 0.2899, -0.8821, 0.2883, -0.8821, 0.2556, -0.8821, 0.2516, -0.8879, 0.2574, -0.8821, 0.2516, -0.8879, 0.2539, -0.888, 0.2574, -0.8821, 0.2669, -0.888, 0.2671, -0.8821, 0.2539, -0.888, 0.2574, -0.8821, 0.2539, -0.888, 0.2671, -0.8821, 0.2729, -0.8821, 0.2671, -0.8821, 0.2729, -0.8879, 0.2669, -0.888, 0.2729, -0.8879, 0.2671, -0.8821, 0.2729, -0.8821, 0.2729, -0.8879, 0.2788, -0.8821, 0.2729, -0.8879, 0.279, -0.888, 0.2788, -0.8821, 0.2785, -0.9762, 0.2808, -0.977, 0.2827, -0.9762, 0.2808, -0.977, 0.2834, -0.9763, 0.2827, -0.9762, 0.265, -0.9762, 0.2642, -0.9763, 0.2669, -0.977, 0.265, -0.9762, 0.2669, -0.977, 0.2694, -0.9762, 0.2669, -0.977, 0.2701, -0.9763, 0.2694, -0.9762, 0.2785, -0.9762, 0.2777, -0.9763, 0.2808, -0.977])
me_fe_crystal1_lt7_gmdl_012.use_remesh_fix_poles = True
me_fe_crystal1_lt7_gmdl_012.use_remesh_preserve_attributes = False
me_fe_crystal1_lt7_gmdl_012.update()
me_fe_crystal1_lt7_gmdl_008 = bpy.data.meshes.new('FE_crystal1_Lt7.gmdl.008')
me_fe_crystal1_lt7_gmdl_008.from_pydata([(-0.2829, -1.235, -2.389), (0.06416, -1.187, -2.448), (-0.1064, -0.8486, -2.146), (-0.2496, -0.8714, -2.109), (-0.3565, -1.237, -2.434), (-0.284, -0.8562, -2.127), (-0.3037, -1.226, -2.503), (-0.3565, -1.237, -2.434), (-0.284, -0.8562, -2.127), (-0.2684, -0.835, -2.159), (0.04327, -1.177, -2.562), (-0.1252, -0.8122, -2.196), (0.1159, -1.171, -2.516), (-0.09126, -0.8255, -2.177), (-0.09126, -0.8255, -2.177), (0.234, -1.638, -2.451), (-0.2473, -1.707, -2.4), (-0.3391, -1.739, -2.45), (-0.3391, -1.739, -2.45), (-0.2525, -1.774, -2.528), (0.2276, -1.7, -2.58), (0.315, -1.642, -2.523), (0.3752, -2.001, -2.221), (-0.2429, -2.089, -2.17), (0.4384, -2.221, -1.81), (-0.3086, -2.322, -1.756), (-0.35, -2.177, -2.224), (-0.4313, -2.442, -1.759), (-0.283, -2.525, -1.768), (-0.4313, -2.442, -1.759), (-0.35, -2.177, -2.224), (-0.2328, -2.222, -2.28), (0.3846, -2.132, -2.333), (0.4637, -2.424, -1.833), (0.4887, -2.045, -2.3), (0.5845, -2.289, -1.847), (0.4472, -2.251, -1.335), (-0.4219, -2.336, -1.287), (-0.5673, -2.465, -1.244), (-0.397, -2.557, -1.217), (-0.5673, -2.465, -1.244), (0.473, -2.475, -1.279), (0.6188, -2.351, -1.323), (0.4052, -2.084, -0.9059), (-0.5545, -2.119, -0.8857), (-0.7229, -2.225, -0.7973), (-0.7229, -2.225, -0.7973), (-0.5433, -2.308, -0.714), (0.4186, -2.28, -0.7465), (0.5882, -2.179, -0.8411), (0.347, -1.753, -0.5413), (-0.65, -1.757, -0.5447), (0.3079, -1.367, -0.2861), (-0.6441, -1.369, -0.3034), (-0.8292, -1.847, -0.4352), (-0.8189, -1.421, -0.192), (-0.6478, -1.47, -0.07966), (-0.8189, -1.421, -0.192), (-0.8292, -1.847, -0.4352), (-0.647, -1.913, -0.3329), (0.3505, -1.91, -0.3349), (0.304, -1.465, -0.06128), (0.5313, -1.836, -0.4348), (0.4793, -1.415, -0.1697), (0.2851, -0.9625, -0.1492), (-0.5641, -0.9613, -0.1667), (-0.7206, -0.9924, -0.06153), (-0.5689, -1.024, 0.04424), (-0.7206, -0.9924, -0.06153), (0.2803, -1.024, 0.06218), (0.4373, -0.9925, -0.03856), (0.09745, 0.2935, -0.06764), (0.17, 0.08428, -0.08951), (-0.1646, 0.0847, -0.09253), (-0.09345, 0.2935, -0.06806), (-0.225, 0.07858, -0.0002445), (-0.1263, 0.2926, 0.001948), (-0.09376, 0.2913, 0.07281), (-0.1263, 0.2926, 0.001948), (-0.225, 0.07858, -0.0002445), (-0.1664, 0.07143, 0.09453), (0.1682, 0.07142, 0.0976), (0.09714, 0.2913, 0.07323), (0.2287, 0.0783, 0.00387), (0.13, 0.2925, 0.002339), (0.13, 0.2925, 0.002339), (-0.003417, 0.355, 0.0003299), (-0.003417, 0.355, 0.0003299), (0.2163, -0.2499, -0.08859), (0.2619, -0.6151, -0.1013), (-0.4082, -0.6137, -0.1142), (-0.2301, -0.2491, -0.09623), (-0.5309, -0.6285, -0.0211), (-0.3115, -0.2567, -0.01662), (-0.3115, -0.2567, -0.01662), (-0.5309, -0.6285, -0.0211), (-0.4121, -0.6491, 0.07324), (-0.2329, -0.2699, 0.0636), (0.2581, -0.6495, 0.08677), (0.2136, -0.27, 0.07124), (0.3817, -0.6294, -0.003808), (0.296, -0.2571, -0.006619), (-0.1878, -0.8115, -2.092), (-0.1878, -0.8115, -2.092)], [], [(0, 1, 3), (1, 2, 3), (0, 3, 4), (4, 3, 5), (6, 7, 9), (7, 8, 9), (6, 9, 10), (10, 9, 11), (10, 11, 12), (12, 11, 13), (1, 12, 2), (12, 14, 2), (15, 1, 16), (1, 0, 16), (16, 0, 17), (0, 4, 17), (19, 18, 6), (18, 7, 6), (20, 19, 10), (19, 6, 10), (20, 10, 21), (10, 12, 21), (15, 21, 1), (21, 12, 1), (22, 15, 23), (15, 16, 23), (24, 22, 25), (22, 23, 25), (23, 16, 26), (16, 17, 26), (25, 23, 27), (26, 27, 23), (29, 30, 28), (28, 30, 31), (30, 18, 31), (18, 19, 31), (32, 31, 20), (31, 19, 20), (28, 31, 33), (31, 32, 33), (34, 32, 21), (20, 21, 32), (33, 32, 35), (34, 35, 32), (24, 35, 22), (35, 34, 22), (22, 34, 15), (34, 21, 15), (36, 24, 37), (24, 25, 37), (37, 25, 38), (27, 38, 25), (39, 40, 28), (40, 29, 28), (39, 28, 41), (28, 33, 41), (41, 33, 42), (35, 42, 33), (36, 42, 24), (42, 35, 24), (44, 43, 37), (43, 36, 37), (44, 37, 45), (37, 38, 45), (40, 39, 46), (46, 39, 47), (48, 47, 41), (47, 39, 41), (48, 41, 49), (41, 42, 49), (43, 49, 36), (49, 42, 36), (51, 50, 44), (50, 43, 44), (50, 51, 52), (52, 51, 53), (45, 54, 44), (44, 54, 51), (54, 55, 51), (55, 53, 51), (58, 59, 57), (56, 57, 59), (46, 47, 58), (58, 47, 59), (59, 47, 60), (47, 48, 60), (60, 61, 59), (56, 59, 61), (49, 62, 48), (48, 62, 60), (62, 63, 60), (63, 61, 60), (62, 50, 63), (52, 63, 50), (50, 62, 43), (62, 49, 43), (53, 65, 52), (64, 52, 65), (55, 66, 53), (66, 65, 53), (56, 67, 57), (67, 68, 57), (56, 61, 67), (67, 61, 69), (61, 63, 69), (63, 70, 69), (63, 52, 70), (64, 70, 52), (72, 73, 71), (71, 73, 74), (73, 75, 74), (75, 76, 74), (80, 77, 79), (77, 78, 79), (81, 82, 80), (77, 80, 82), (81, 83, 82), (83, 84, 82), (72, 71, 83), (71, 85, 83), (86, 71, 74), (74, 76, 86), (87, 78, 77), (87, 77, 82), (82, 84, 87), (86, 85, 71), (90, 91, 89), (88, 89, 91), (90, 92, 91), (92, 93, 91), (96, 97, 95), (94, 95, 97), (96, 98, 97), (97, 98, 99), (98, 100, 99), (100, 101, 99), (89, 88, 100), (101, 100, 88), (65, 90, 64), (89, 64, 90), (65, 66, 90), (66, 92, 90), (67, 96, 68), (95, 68, 96), (69, 98, 67), (96, 67, 98), (69, 70, 98), (70, 100, 98), (64, 89, 70), (100, 70, 89), (88, 91, 72), (72, 91, 73), (91, 93, 73), (93, 75, 73), (79, 94, 80), (94, 97, 80), (99, 81, 97), (80, 97, 81), (83, 81, 101), (99, 101, 81), (83, 101, 72), (101, 88, 72), (2, 102, 3), (102, 5, 3), (9, 8, 103), (9, 103, 11), (103, 13, 11), (2, 14, 102)])
me_fe_crystal1_lt7_gmdl_008.polygons.foreach_set('use_smooth', [True] * 168)
_uv = me_fe_crystal1_lt7_gmdl_008.uv_layers.new(name='UVMap')
_uv.uv.foreach_set('vector', [0.3898, -0.9685, 0.3802, -0.9685, 0.3842, -0.9764, 0.3802, -0.9685, 0.3801, -0.9764, 0.3842, -0.9764, 0.3898, -0.9685, 0.3842, -0.9764, 0.3915, -0.9685, 0.3915, -0.9685, 0.3842, -0.9764, 0.3849, -0.9764, 0.36, -0.9685, 0.3582, -0.9685, 0.3674, -0.9764, 0.3582, -0.9685, 0.3667, -0.9764, 0.3674, -0.9764, 0.36, -0.9685, 0.3674, -0.9764, 0.3699, -0.9685, 0.3699, -0.9685, 0.3674, -0.9764, 0.3715, -0.9764, 0.3699, -0.9685, 0.3715, -0.9764, 0.3748, -0.9685, 0.3748, -0.9685, 0.3715, -0.9764, 0.3722, -0.9764, 0.3802, -0.9685, 0.3748, -0.9685, 0.3801, -0.9764, 0.3748, -0.9685, 0.3795, -0.9764, 0.3801, -0.9764, 0.3799, -0.9608, 0.3802, -0.9685, 0.393, -0.9608, 0.3802, -0.9685, 0.3898, -0.9685, 0.393, -0.9608, 0.393, -0.9608, 0.3898, -0.9685, 0.3954, -0.9608, 0.3898, -0.9685, 0.3915, -0.9685, 0.3954, -0.9608, 0.3563, -0.9608, 0.3539, -0.9608, 0.36, -0.9685, 0.3539, -0.9608, 0.3582, -0.9685, 0.36, -0.9685, 0.3699, -0.9608, 0.3563, -0.9608, 0.3699, -0.9685, 0.3563, -0.9608, 0.36, -0.9685, 0.3699, -0.9685, 0.3699, -0.9608, 0.3699, -0.9685, 0.3748, -0.9608, 0.3699, -0.9685, 0.3748, -0.9685, 0.3748, -0.9608, 0.3799, -0.9608, 0.3748, -0.9608, 0.3802, -0.9685, 0.3748, -0.9608, 0.3748, -0.9685, 0.3802, -0.9685, 0.3799, -0.9525, 0.3799, -0.9608, 0.3967, -0.9525, 0.3799, -0.9608, 0.393, -0.9608, 0.3967, -0.9525, 0.3798, -0.9443, 0.3799, -0.9525, 0.4001, -0.9443, 0.3799, -0.9525, 0.3967, -0.9525, 0.4001, -0.9443, 0.3967, -0.9525, 0.393, -0.9608, 0.3997, -0.9526, 0.393, -0.9608, 0.3954, -0.9608, 0.3997, -0.9526, 0.4001, -0.9443, 0.3967, -0.9525, 0.4037, -0.9443, 0.3997, -0.9526, 0.4037, -0.9443, 0.3967, -0.9525, 0.3454, -0.9443, 0.3495, -0.9526, 0.3491, -0.9443, 0.3491, -0.9443, 0.3495, -0.9526, 0.3526, -0.9525, 0.3495, -0.9526, 0.3539, -0.9608, 0.3526, -0.9525, 0.3539, -0.9608, 0.3563, -0.9608, 0.3526, -0.9525, 0.3699, -0.9525, 0.3526, -0.9525, 0.3699, -0.9608, 0.3526, -0.9525, 0.3563, -0.9608, 0.3699, -0.9608, 0.3491, -0.9443, 0.3526, -0.9525, 0.37, -0.9443, 0.3526, -0.9525, 0.3699, -0.9525, 0.37, -0.9443, 0.3748, -0.9526, 0.3699, -0.9525, 0.3748, -0.9608, 0.3699, -0.9608, 0.3748, -0.9608, 0.3699, -0.9525, 0.37, -0.9443, 0.3699, -0.9525, 0.3748, -0.9443, 0.3748, -0.9526, 0.3748, -0.9443, 0.3699, -0.9525, 0.3798, -0.9443, 0.3748, -0.9443, 0.3799, -0.9525, 0.3748, -0.9443, 0.3748, -0.9526, 0.3799, -0.9525, 0.3799, -0.9525, 0.3748, -0.9526, 0.3799, -0.9608, 0.3748, -0.9526, 0.3748, -0.9608, 0.3799, -0.9608, 0.3804, -0.9361, 0.3798, -0.9443, 0.4039, -0.9361, 0.3798, -0.9443, 0.4001, -0.9443, 0.4039, -0.9361, 0.4039, -0.9361, 0.4001, -0.9443, 0.4082, -0.9361, 0.4037, -0.9443, 0.4082, -0.9361, 0.4001, -0.9443, 0.3457, -0.9361, 0.3413, -0.9361, 0.3491, -0.9443, 0.3413, -0.9361, 0.3454, -0.9443, 0.3491, -0.9443, 0.3457, -0.9361, 0.3491, -0.9443, 0.3699, -0.9361, 0.3491, -0.9443, 0.37, -0.9443, 0.3699, -0.9361, 0.3699, -0.9361, 0.37, -0.9443, 0.3748, -0.9361, 0.3748, -0.9443, 0.3748, -0.9361, 0.37, -0.9443, 0.3804, -0.9361, 0.3748, -0.9361, 0.3798, -0.9443, 0.3748, -0.9361, 0.3748, -0.9443, 0.3798, -0.9443, 0.4065, -0.9279, 0.3807, -0.9279, 0.4039, -0.9361, 0.3807, -0.9279, 0.3804, -0.9361, 0.4039, -0.9361, 0.4065, -0.9279, 0.4039, -0.9361, 0.4112, -0.9279, 0.4039, -0.9361, 0.4082, -0.9361, 0.4112, -0.9279, 0.3413, -0.9361, 0.3457, -0.9361, 0.3386, -0.9279, 0.3386, -0.9279, 0.3457, -0.9361, 0.3435, -0.9279, 0.37, -0.9279, 0.3435, -0.9279, 0.3699, -0.9361, 0.3435, -0.9279, 0.3457, -0.9361, 0.3699, -0.9361, 0.37, -0.9279, 0.3699, -0.9361, 0.3748, -0.9279, 0.3699, -0.9361, 0.3748, -0.9361, 0.3748, -0.9279, 0.3807, -0.9279, 0.3748, -0.9279, 0.3804, -0.9361, 0.3748, -0.9279, 0.3748, -0.9361, 0.3804, -0.9361, 0.4083, -0.9197, 0.3816, -0.9197, 0.4065, -0.9279, 0.3816, -0.9197, 0.3807, -0.9279, 0.4065, -0.9279, 0.3816, -0.9197, 0.4083, -0.9197, 0.3815, -0.9118, 0.3815, -0.9118, 0.4083, -0.9197, 0.4071, -0.9118, 0.4112, -0.9279, 0.4131, -0.9197, 0.4065, -0.9279, 0.4065, -0.9279, 0.4131, -0.9197, 0.4083, -0.9197, 0.4131, -0.9197, 0.4117, -0.9118, 0.4083, -0.9197, 0.4117, -0.9118, 0.4071, -0.9118, 0.4083, -0.9197, 0.3369, -0.9197, 0.3419, -0.9197, 0.3384, -0.9118, 0.3431, -0.9118, 0.3384, -0.9118, 0.3419, -0.9197, 0.3386, -0.9279, 0.3435, -0.9279, 0.3369, -0.9197, 0.3369, -0.9197, 0.3435, -0.9279, 0.3419, -0.9197, 0.3419, -0.9197, 0.3435, -0.9279, 0.3694, -0.9197, 0.3435, -0.9279, 0.37, -0.9279, 0.3694, -0.9197, 0.3694, -0.9197, 0.3694, -0.9118, 0.3419, -0.9197, 0.3431, -0.9118, 0.3419, -0.9197, 0.3694, -0.9118, 0.3748, -0.9279, 0.3748, -0.9197, 0.37, -0.9279, 0.37, -0.9279, 0.3748, -0.9197, 0.3694, -0.9197, 0.3748, -0.9197, 0.3748, -0.9118, 0.3694, -0.9197, 0.3748, -0.9118, 0.3694, -0.9118, 0.3694, -0.9197, 0.3748, -0.9197, 0.3816, -0.9197, 0.3748, -0.9118, 0.3815, -0.9118, 0.3748, -0.9118, 0.3816, -0.9197, 0.3816, -0.9197, 0.3748, -0.9197, 0.3807, -0.9279, 0.3748, -0.9197, 0.3748, -0.9279, 0.3807, -0.9279, 0.4071, -0.9118, 0.4043, -0.9046, 0.3815, -0.9118, 0.3815, -0.9046, 0.3815, -0.9118, 0.4043, -0.9046, 0.4117, -0.9118, 0.4084, -0.9046, 0.4071, -0.9118, 0.4084, -0.9046, 0.4043, -0.9046, 0.4071, -0.9118, 0.3431, -0.9118, 0.346, -0.9046, 0.3384, -0.9118, 0.346, -0.9046, 0.3418, -0.9046, 0.3384, -0.9118, 0.3431, -0.9118, 0.3694, -0.9118, 0.346, -0.9046, 0.346, -0.9046, 0.3694, -0.9118, 0.3694, -0.9046, 0.3694, -0.9118, 0.3748, -0.9118, 0.3694, -0.9046, 0.3748, -0.9118, 0.3748, -0.9046, 0.3694, -0.9046, 0.3748, -0.9118, 0.3815, -0.9118, 0.3748, -0.9046, 0.3815, -0.9046, 0.3748, -0.9046, 0.3815, -0.9118, 0.3805, -0.8872, 0.3894, -0.8872, 0.3824, -0.8836, 0.3824, -0.8836, 0.3894, -0.8872, 0.3875, -0.8836, 0.3894, -0.8872, 0.391, -0.8871, 0.3875, -0.8836, 0.391, -0.8871, 0.3884, -0.8836, 0.3875, -0.8836, 0.3601, -0.8872, 0.3621, -0.8836, 0.3585, -0.8871, 0.3621, -0.8836, 0.3612, -0.8836, 0.3585, -0.8871, 0.3694, -0.8872, 0.3674, -0.8836, 0.3601, -0.8872, 0.3621, -0.8836, 0.3601, -0.8872, 0.3674, -0.8836, 0.3694, -0.8872, 0.3748, -0.8871, 0.3674, -0.8836, 0.3748, -0.8871, 0.3683, -0.8836, 0.3674, -0.8836, 0.3805, -0.8872, 0.3824, -0.8836, 0.3748, -0.8871, 0.3824, -0.8836, 0.3815, -0.8836, 0.3748, -0.8871, 0.3851, -0.8826, 0.3824, -0.8836, 0.3875, -0.8836, 0.3875, -0.8836, 0.3884, -0.8836, 0.3851, -0.8826, 0.3646, -0.8826, 0.3612, -0.8836, 0.3621, -0.8836, 0.3646, -0.8826, 0.3621, -0.8836, 0.3674, -0.8836, 0.3674, -0.8836, 0.3683, -0.8836, 0.3646, -0.8826, 0.3851, -0.8826, 0.3815, -0.8836, 0.3824, -0.8836, 0.3992, -0.8987, 0.3927, -0.8927, 0.3812, -0.8987, 0.3807, -0.8927, 0.3812, -0.8987, 0.3927, -0.8927, 0.3992, -0.8987, 0.4024, -0.8986, 0.3927, -0.8927, 0.4024, -0.8986, 0.3948, -0.8926, 0.3927, -0.8927, 0.3508, -0.8987, 0.3568, -0.8927, 0.3474, -0.8986, 0.3546, -0.8926, 0.3474, -0.8986, 0.3568, -0.8927, 0.3508, -0.8987, 0.3693, -0.8987, 0.3568, -0.8927, 0.3568, -0.8927, 0.3693, -0.8987, 0.3692, -0.8927, 0.3693, -0.8987, 0.3748, -0.8986, 0.3692, -0.8927, 0.3748, -0.8986, 0.3748, -0.8926, 0.3692, -0.8927, 0.3812, -0.8987, 0.3807, -0.8927, 0.3748, -0.8986, 0.3748, -0.8926, 0.3748, -0.8986, 0.3807, -0.8927, 0.4043, -0.9046, 0.3992, -0.8987, 0.3815, -0.9046, 0.3812, -0.8987, 0.3815, -0.9046, 0.3992, -0.8987, 0.4043, -0.9046, 0.4084, -0.9046, 0.3992, -0.8987, 0.4084, -0.9046, 0.4024, -0.8986, 0.3992, -0.8987, 0.346, -0.9046, 0.3508, -0.8987, 0.3418, -0.9046, 0.3474, -0.8986, 0.3418, -0.9046, 0.3508, -0.8987, 0.3694, -0.9046, 0.3693, -0.8987, 0.346, -0.9046, 0.3508, -0.8987, 0.346, -0.9046, 0.3693, -0.8987, 0.3694, -0.9046, 0.3748, -0.9046, 0.3693, -0.8987, 0.3748, -0.9046, 0.3748, -0.8986, 0.3693, -0.8987, 0.3815, -0.9046, 0.3812, -0.8987, 0.3748, -0.9046, 0.3748, -0.8986, 0.3748, -0.9046, 0.3812, -0.8987, 0.3807, -0.8927, 0.3927, -0.8927, 0.3805, -0.8872, 0.3805, -0.8872, 0.3927, -0.8927, 0.3894, -0.8872, 0.3927, -0.8927, 0.3948, -0.8926, 0.3894, -0.8872, 0.3948, -0.8926, 0.391, -0.8871, 0.3894, -0.8872, 0.3585, -0.8871, 0.3546, -0.8926, 0.3601, -0.8872, 0.3546, -0.8926, 0.3568, -0.8927, 0.3601, -0.8872, 0.3692, -0.8927, 0.3694, -0.8872, 0.3568, -0.8927, 0.3601, -0.8872, 0.3568, -0.8927, 0.3694, -0.8872, 0.3748, -0.8871, 0.3694, -0.8872, 0.3748, -0.8926, 0.3692, -0.8927, 0.3748, -0.8926, 0.3694, -0.8872, 0.3748, -0.8871, 0.3748, -0.8926, 0.3805, -0.8872, 0.3748, -0.8926, 0.3807, -0.8927, 0.3805, -0.8872, 0.3801, -0.9764, 0.3824, -0.9771, 0.3842, -0.9764, 0.3824, -0.9771, 0.3849, -0.9764, 0.3842, -0.9764, 0.3674, -0.9764, 0.3667, -0.9764, 0.3692, -0.9771, 0.3674, -0.9764, 0.3692, -0.9771, 0.3715, -0.9764, 0.3692, -0.9771, 0.3722, -0.9764, 0.3715, -0.9764, 0.3801, -0.9764, 0.3795, -0.9764, 0.3824, -0.9771])
me_fe_crystal1_lt7_gmdl_008.use_remesh_fix_poles = True
me_fe_crystal1_lt7_gmdl_008.use_remesh_preserve_attributes = False
me_fe_crystal1_lt7_gmdl_008.update()
arm_armature = bpy.data.armatures.new('Armature')  # bones are not reproduced

# ---- objects
ob_armature = bpy.data.objects.new('Armature', arm_armature)
ob_2_281880_b_v50_l1_t_ss50_wh30 = bpy.data.objects.new('2,281880 b_v50 L1 t_ss50 WH30', me_0x0778b0f0_gmdl)
ob_3_320116_b_v_10_0327_lt_ss50_wh30 = bpy.data.objects.new('3,320116 b_v 10,0327 Lt_ss50 WH30', me_fe_crystal1_lt7_gmdl_012)
ob_3_080209_b__13_3708_lt_ss50_wh30 = bpy.data.objects.new('3,080209 b_ 13,3708 Lt_ss50 WH30', me_fe_crystal1_lt7_gmdl_008)

# ---- transforms, parenting, visibility, modifiers, constraints
ob_armature.location = (0.0, 0.0, 0.0)
ob_2_281880_b_v50_l1_t_ss50_wh30.parent = ob_armature
ob_2_281880_b_v50_l1_t_ss50_wh30.location = (0.0, 0.0, 0.0)
_vg = ob_2_281880_b_v50_l1_t_ss50_wh30.vertex_groups.new(name='Bone')
for _i, _w in zip([36, 37, 38, 39, 40, 41, 42, 50, 51, 52, 53, 54, 55, 56, 57, 58, 59, 60, 61, 62, 63, 64, 65, 66, 67, 68, 69, 70, 71, 72, 73, 74, 75, 76, 77, 78, 79, 80, 81, 82, 83, 84, 85, 86, 87, 88, 89, 90, 91, 92, 93, 94, 95, 96, 97, 98, 99, 100, 101], [0.0, 0.0, 0.0, 0.0, 0.0, 0.0, 0.0, 0.0, 0.0, 0.0, 0.0, 0.0, 0.0, 0.0, 0.0, 0.0, 0.0, 0.0, 0.0, 0.0, 0.0, 0.0, 0.0, 0.0, 0.0, 0.0, 0.0, 0.0, 1.0, 0.0, 0.0, 1.0, 0.0, 1.0, 1.0, 1.0, 0.0, 0.0, 5.813e-11, 1.0, 0.0, 1.0, 1.0, 1.0, 1.0, 0.0, 0.0, 0.0, 0.0, 0.0, 0.0, 0.0, 0.0, 0.0, 0.0, 0.0, 0.0, 0.0, 0.0]): _vg.add([_i], _w, 'REPLACE')
_vg = ob_2_281880_b_v50_l1_t_ss50_wh30.vertex_groups.new(name='Bone.001')
for _i, _w in zip([24, 25, 27, 28, 29, 33, 35, 36, 37, 38, 39, 40, 41, 42, 43, 44, 45, 46, 47, 48, 49, 50, 51, 52, 53, 54, 55, 56, 57, 58, 59, 60, 61, 62, 63, 64, 65, 66, 67, 68, 69, 70, 72, 73, 75, 79, 80, 81, 83, 88, 89, 90, 91, 92, 93, 94, 95, 96, 97, 98, 99, 100, 101], [0.0, 0.0, 0.0, 0.0, 0.0, 0.0, 0.0, 0.0, 0.0, 0.0, 0.0, 0.0, 0.0, 0.0, 0.0, 0.0, 0.0, 0.0, 0.0, 0.0, 0.0, 0.0, 0.0, 0.0, 0.0, 0.0, 0.0, 0.0, 0.0, 0.0, 0.0, 0.0, 0.0, 0.0, 0.0, 0.0, 0.0, 0.0, 7.212e-06, 0.0008408, 0.0, 0.0, 1.0, 1.0, 1.0, 1.0, 1.0, 1.0, 1.0, 0.0, 0.0, 0.0, 0.0, 0.0, 0.0, 0.0, 0.0, 0.0, 0.0, 0.0, 0.0, 0.0, 0.0]): _vg.add([_i], _w, 'REPLACE')
_vg = ob_2_281880_b_v50_l1_t_ss50_wh30.vertex_groups.new(name='Bone.002')
for _i, _w in zip([15, 16, 17, 18, 19, 20, 21, 24, 25, 27, 28, 29, 33, 35, 36, 37, 38, 39, 40, 41, 42, 43, 44, 45, 46, 47, 48, 49, 50, 51, 54, 58, 59, 60, 62], [0.0, 0.0, 0.0, 0.0, 0.0, 0.0, 0.0, 0.0, 0.0, 0.0, 0.0, 0.0, 0.0, 0.0, 0.0, 0.0, 0.0, 0.0, 0.0, 0.0, 0.0, 8.947e-05, 0.0001576, 0.0, 2.98e-06, 0.0, 0.0, 0.0, 1.0, 1.0, 1.0, 1.0, 1.0, 1.0, 1.0]): _vg.add([_i], _w, 'REPLACE')
_vg = ob_2_281880_b_v50_l1_t_ss50_wh30.vertex_groups.new(name='Bone.003')
for _i, _w in zip([0, 1, 4, 6, 7, 10, 12, 15, 16, 17, 18, 19, 20, 21, 22, 23, 24, 25, 26, 27, 28, 29, 30, 31, 32, 33, 34, 35, 36, 37, 38, 39, 40, 41, 42, 43, 44, 45, 46, 47, 48, 49], [0.0, 0.0, 0.0, 0.0, 0.0, 0.0, 0.0, 0.0, 0.0, 0.0, 0.0, 0.0, 0.0, 0.0, 0.0, 0.0, 0.0, 0.0001771, 0.0, 4.172e-06, 0.0, 4.172e-06, 0.0, 0.0, 0.0, 4.053e-06, 0.0, 3.576e-06, 1.0, 1.0, 1.0, 1.0, 1.0, 1.0, 1.0, 8.947e-05, 0.0001576, 0.0, 2.98e-06, 0.0, 0.0, 0.0]): _vg.add([_i], _w, 'REPLACE')
_vg = ob_2_281880_b_v50_l1_t_ss50_wh30.vertex_groups.new(name='Bone.004')
for _i, _w in zip([0, 1, 2, 3, 4, 5, 6, 7, 8, 9, 10, 11, 12, 13, 14, 15, 16, 17, 18, 19, 20, 21, 22, 23, 24, 25, 26, 27, 28, 29, 30, 31, 32, 33, 34, 35, 102, 103], [0.0, 0.0, 0.0, 0.0, 0.0, 0.0, 0.0, 0.0, 0.0, 0.0, 0.0, 0.0, 0.0, 0.0, 0.0, 0.0, 0.0, 0.0, 0.0, 0.0, 0.0, 0.0, 0.0, 0.0, 1.0, 0.9998, 0.00115, 1.0, 1.0, 1.0, 7.153e-07, 0.0, 1.788e-06, 1.0, 0.0, 1.0, 0.0, 0.0]): _vg.add([_i], _w, 'REPLACE')
_vg = ob_2_281880_b_v50_l1_t_ss50_wh30.vertex_groups.new(name='Bone.005')
for _i, _w in zip([0, 1, 2, 3, 4, 5, 6, 7, 8, 9, 10, 11, 12, 13, 14, 15, 16, 17, 18, 19, 20, 21, 22, 23, 26, 30, 31, 32, 34, 102, 103], [0.0, 0.0, 0.0, 0.0, 0.0, 0.0, 0.0, 0.0, 0.0, 0.0, 0.0, 0.0, 0.0, 0.0, 0.0, 1.0, 1.0, 1.0, 1.0, 1.0, 1.0, 1.0, 0.0, 0.0, 0.00115, 7.153e-07, 0.0, 1.788e-06, 0.0, 0.0, 0.0]): _vg.add([_i], _w, 'REPLACE')
_vg = ob_2_281880_b_v50_l1_t_ss50_wh30.vertex_groups.new(name='Bone.006')
for _i, _w in zip([0, 1, 2, 3, 4, 5, 6, 7, 8, 9, 10, 11, 12, 13, 14, 102, 103], [1.0, 1.0, 0.0, 0.0, 1.0, 0.0, 1.0, 1.0, 0.0, 0.0, 1.0, 0.0, 1.0, 0.0, 0.0, 5.317e-05, 5.317e-05]): _vg.add([_i], _w, 'REPLACE')
_vg = ob_2_281880_b_v50_l1_t_ss50_wh30.vertex_groups.new(name='Bone.007')
for _i, _w in zip([2, 3, 5, 8, 9, 11, 13, 14, 102, 103], [1.0, 1.0, 1.0, 1.0, 1.0, 1.0, 1.0, 1.0, 0.9999, 0.9999]): _vg.add([_i], _w, 'REPLACE')
_vg = ob_2_281880_b_v50_l1_t_ss50_wh30.vertex_groups.new(name='Bone.008')
_vg.add([52, 53, 55, 56, 57, 61, 63], 1.0, 'REPLACE')
_vg = ob_2_281880_b_v50_l1_t_ss50_wh30.vertex_groups.new(name='Bone.009')
for _i, _w in zip([64, 65, 66, 67, 68, 69, 70], [1.0, 1.0, 1.0, 1.0, 0.9992, 1.0, 1.0]): _vg.add([_i], _w, 'REPLACE')
_vg = ob_2_281880_b_v50_l1_t_ss50_wh30.vertex_groups.new(name='Bone.010')
for _i, _w in zip([72, 73, 75, 79, 80, 81, 83, 88, 89, 90, 91, 92, 93, 94, 95, 96, 97, 98, 99, 100, 101], [0.0, 0.0, 0.0, 0.0, 0.0, 4.828e-06, 0.0, 1.0, 0.0, 0.0, 1.0, 0.0, 1.0, 1.0, 0.0, 0.0, 1.0, 0.0, 1.0, 0.0, 1.0]): _vg.add([_i], _w, 'REPLACE')
_vg = ob_2_281880_b_v50_l1_t_ss50_wh30.vertex_groups.new(name='Bone.011')
for _i, _w in zip([43, 44, 45, 46, 47, 48, 49], [0.9998, 0.9997, 1.0, 1.0, 1.0, 1.0, 1.0]): _vg.add([_i], _w, 'REPLACE')
_vg = ob_2_281880_b_v50_l1_t_ss50_wh30.vertex_groups.new(name='Bone.012')
_vg.add([89, 90, 92, 95, 96, 98, 100], 1.0, 'REPLACE')
_vg = ob_2_281880_b_v50_l1_t_ss50_wh30.vertex_groups.new(name='Bone.013')
for _i, _w in zip([22, 23, 26, 30, 31, 32, 34], [1.0, 1.0, 0.9977, 1.0, 1.0, 1.0, 1.0]): _vg.add([_i], _w, 'REPLACE')
_m = ob_2_281880_b_v50_l1_t_ss50_wh30.modifiers.new('Armature', 'ARMATURE')
_m.object = ob_armature
ob_3_320116_b_v_10_0327_lt_ss50_wh30.location = (0.0, 0.0, 0.0)
ob_3_320116_b_v_10_0327_lt_ss50_wh30.scale = (0.3012, 0.3012, 0.3012)
ob_3_320116_b_v_10_0327_lt_ss50_wh30.hide_render = True
_vg = ob_3_320116_b_v_10_0327_lt_ss50_wh30.vertex_groups.new(name='bone-0')
_vg = ob_3_320116_b_v_10_0327_lt_ss50_wh30.vertex_groups.new(name='bone-1')
_vg = ob_3_320116_b_v_10_0327_lt_ss50_wh30.vertex_groups.new(name='bone-2')
_vg = ob_3_320116_b_v_10_0327_lt_ss50_wh30.vertex_groups.new(name='bone-3')
_vg = ob_3_320116_b_v_10_0327_lt_ss50_wh30.vertex_groups.new(name='bone-4')
_vg = ob_3_320116_b_v_10_0327_lt_ss50_wh30.vertex_groups.new(name='bone-5')
_vg = ob_3_320116_b_v_10_0327_lt_ss50_wh30.vertex_groups.new(name='bone-6')
_vg = ob_3_320116_b_v_10_0327_lt_ss50_wh30.vertex_groups.new(name='bone-7')
_vg = ob_3_320116_b_v_10_0327_lt_ss50_wh30.vertex_groups.new(name='bone-8')
_vg = ob_3_320116_b_v_10_0327_lt_ss50_wh30.vertex_groups.new(name='bone-9')
_vg = ob_3_320116_b_v_10_0327_lt_ss50_wh30.vertex_groups.new(name='bone-10')
_vg = ob_3_320116_b_v_10_0327_lt_ss50_wh30.vertex_groups.new(name='bone-11')
_vg = ob_3_320116_b_v_10_0327_lt_ss50_wh30.vertex_groups.new(name='bone-12')
_vg = ob_3_320116_b_v_10_0327_lt_ss50_wh30.vertex_groups.new(name='bone-13')
_vg = ob_3_320116_b_v_10_0327_lt_ss50_wh30.vertex_groups.new(name='bone-14')
_vg = ob_3_320116_b_v_10_0327_lt_ss50_wh30.vertex_groups.new(name='bone-15')
_vg = ob_3_320116_b_v_10_0327_lt_ss50_wh30.vertex_groups.new(name='bone-16')
_vg = ob_3_320116_b_v_10_0327_lt_ss50_wh30.vertex_groups.new(name='bone-17')
_vg = ob_3_320116_b_v_10_0327_lt_ss50_wh30.vertex_groups.new(name='bone-18')
_vg = ob_3_320116_b_v_10_0327_lt_ss50_wh30.vertex_groups.new(name='bone-19')
_vg = ob_3_320116_b_v_10_0327_lt_ss50_wh30.vertex_groups.new(name='bone-20')
_vg = ob_3_320116_b_v_10_0327_lt_ss50_wh30.vertex_groups.new(name='bone-21')
_vg = ob_3_320116_b_v_10_0327_lt_ss50_wh30.vertex_groups.new(name='bone-22')
_vg = ob_3_320116_b_v_10_0327_lt_ss50_wh30.vertex_groups.new(name='bone-23')
_vg = ob_3_320116_b_v_10_0327_lt_ss50_wh30.vertex_groups.new(name='bone-24')
_vg = ob_3_320116_b_v_10_0327_lt_ss50_wh30.vertex_groups.new(name='bone-25')
_vg = ob_3_320116_b_v_10_0327_lt_ss50_wh30.vertex_groups.new(name='bone-26')
_vg = ob_3_320116_b_v_10_0327_lt_ss50_wh30.vertex_groups.new(name='bone-27')
_vg = ob_3_320116_b_v_10_0327_lt_ss50_wh30.vertex_groups.new(name='bone-28')
_vg = ob_3_320116_b_v_10_0327_lt_ss50_wh30.vertex_groups.new(name='bone-29')
_vg = ob_3_320116_b_v_10_0327_lt_ss50_wh30.vertex_groups.new(name='bone-30')
_vg = ob_3_320116_b_v_10_0327_lt_ss50_wh30.vertex_groups.new(name='bone-31')
_vg = ob_3_320116_b_v_10_0327_lt_ss50_wh30.vertex_groups.new(name='bone-32')
_vg = ob_3_320116_b_v_10_0327_lt_ss50_wh30.vertex_groups.new(name='bone-33')
_vg = ob_3_320116_b_v_10_0327_lt_ss50_wh30.vertex_groups.new(name='bone-34')
_vg = ob_3_320116_b_v_10_0327_lt_ss50_wh30.vertex_groups.new(name='bone-35')
ob_3_080209_b__13_3708_lt_ss50_wh30.location = (0.0, 0.0, 0.0)
ob_3_080209_b__13_3708_lt_ss50_wh30.scale = (0.3247, 0.3247, 0.3247)
_vg = ob_3_080209_b__13_3708_lt_ss50_wh30.vertex_groups.new(name='bone-0')
_vg = ob_3_080209_b__13_3708_lt_ss50_wh30.vertex_groups.new(name='bone-1')
_vg = ob_3_080209_b__13_3708_lt_ss50_wh30.vertex_groups.new(name='bone-2')
_vg = ob_3_080209_b__13_3708_lt_ss50_wh30.vertex_groups.new(name='bone-3')
_vg = ob_3_080209_b__13_3708_lt_ss50_wh30.vertex_groups.new(name='bone-4')
_vg = ob_3_080209_b__13_3708_lt_ss50_wh30.vertex_groups.new(name='bone-5')
_vg = ob_3_080209_b__13_3708_lt_ss50_wh30.vertex_groups.new(name='bone-6')
_vg = ob_3_080209_b__13_3708_lt_ss50_wh30.vertex_groups.new(name='bone-7')
_vg = ob_3_080209_b__13_3708_lt_ss50_wh30.vertex_groups.new(name='bone-8')
_vg = ob_3_080209_b__13_3708_lt_ss50_wh30.vertex_groups.new(name='bone-9')
_vg = ob_3_080209_b__13_3708_lt_ss50_wh30.vertex_groups.new(name='bone-10')
_vg = ob_3_080209_b__13_3708_lt_ss50_wh30.vertex_groups.new(name='bone-11')
_vg = ob_3_080209_b__13_3708_lt_ss50_wh30.vertex_groups.new(name='bone-12')
_vg = ob_3_080209_b__13_3708_lt_ss50_wh30.vertex_groups.new(name='bone-13')
_vg = ob_3_080209_b__13_3708_lt_ss50_wh30.vertex_groups.new(name='bone-14')
_vg = ob_3_080209_b__13_3708_lt_ss50_wh30.vertex_groups.new(name='bone-15')
_vg = ob_3_080209_b__13_3708_lt_ss50_wh30.vertex_groups.new(name='bone-16')
_vg = ob_3_080209_b__13_3708_lt_ss50_wh30.vertex_groups.new(name='bone-17')
_vg = ob_3_080209_b__13_3708_lt_ss50_wh30.vertex_groups.new(name='bone-18')
_vg = ob_3_080209_b__13_3708_lt_ss50_wh30.vertex_groups.new(name='bone-19')
_vg = ob_3_080209_b__13_3708_lt_ss50_wh30.vertex_groups.new(name='bone-20')
_vg = ob_3_080209_b__13_3708_lt_ss50_wh30.vertex_groups.new(name='bone-21')
_vg = ob_3_080209_b__13_3708_lt_ss50_wh30.vertex_groups.new(name='bone-22')
_vg = ob_3_080209_b__13_3708_lt_ss50_wh30.vertex_groups.new(name='bone-23')
_vg = ob_3_080209_b__13_3708_lt_ss50_wh30.vertex_groups.new(name='bone-24')
_vg = ob_3_080209_b__13_3708_lt_ss50_wh30.vertex_groups.new(name='bone-25')
_vg = ob_3_080209_b__13_3708_lt_ss50_wh30.vertex_groups.new(name='bone-26')
_vg = ob_3_080209_b__13_3708_lt_ss50_wh30.vertex_groups.new(name='bone-27')
_vg = ob_3_080209_b__13_3708_lt_ss50_wh30.vertex_groups.new(name='bone-28')
_vg = ob_3_080209_b__13_3708_lt_ss50_wh30.vertex_groups.new(name='bone-29')
_vg = ob_3_080209_b__13_3708_lt_ss50_wh30.vertex_groups.new(name='bone-30')
_vg = ob_3_080209_b__13_3708_lt_ss50_wh30.vertex_groups.new(name='bone-31')
_vg = ob_3_080209_b__13_3708_lt_ss50_wh30.vertex_groups.new(name='bone-32')
_vg = ob_3_080209_b__13_3708_lt_ss50_wh30.vertex_groups.new(name='bone-33')
_vg = ob_3_080209_b__13_3708_lt_ss50_wh30.vertex_groups.new(name='bone-34')
_vg = ob_3_080209_b__13_3708_lt_ss50_wh30.vertex_groups.new(name='bone-35')

# ---- collection membership
scene.collection.objects.link(ob_armature)
scene.collection.objects.link(ob_2_281880_b_v50_l1_t_ss50_wh30)
scene.collection.objects.link(ob_3_320116_b_v_10_0327_lt_ss50_wh30)
scene.collection.objects.link(ob_3_080209_b__13_3708_lt_ss50_wh30)

# ---- scene / render settings (as saved in the file)
scene.frame_start = 1; scene.frame_end = 250; scene.frame_set(3)
scene.render.engine = 'BLENDER_EEVEE_NEXT'
scene.cycles.sampling_pattern = 'TABULATED_SOBOL'
scene.cycles.use_light_tree = False
scene.view_settings.view_transform = 'Filmic'
bpy.context.view_layer.update()

# ---- added for rendering (the .blend has no active camera and no usable light): camera, sun
cam_auto = bpy.data.cameras.new('AutoCamera')
cam_auto.lens = 50.0
cam_auto.sensor_width = 36.0
cam_auto.clip_end = 1000.0
ob_auto_camera = bpy.data.objects.new('AutoCamera', cam_auto)
scene.collection.objects.link(ob_auto_camera)
ob_auto_camera.location = (1.23616, -1.88127, 0.609351)
ob_auto_camera.rotation_euler = (1.09748, -7.21219e-08, 0.694738)
scene.camera = ob_auto_camera
light_auto_sun = bpy.data.lights.new('AutoSun', 'SUN')
light_auto_sun.energy = 3.0
light_auto_sun.angle = 0.0523599
ob_auto_sun = bpy.data.objects.new('AutoSun', light_auto_sun)
scene.collection.objects.link(ob_auto_sun)
ob_auto_sun.rotation_euler = (0.872665, 0.174533, 0.523599)
bpy.context.view_layer.update()
